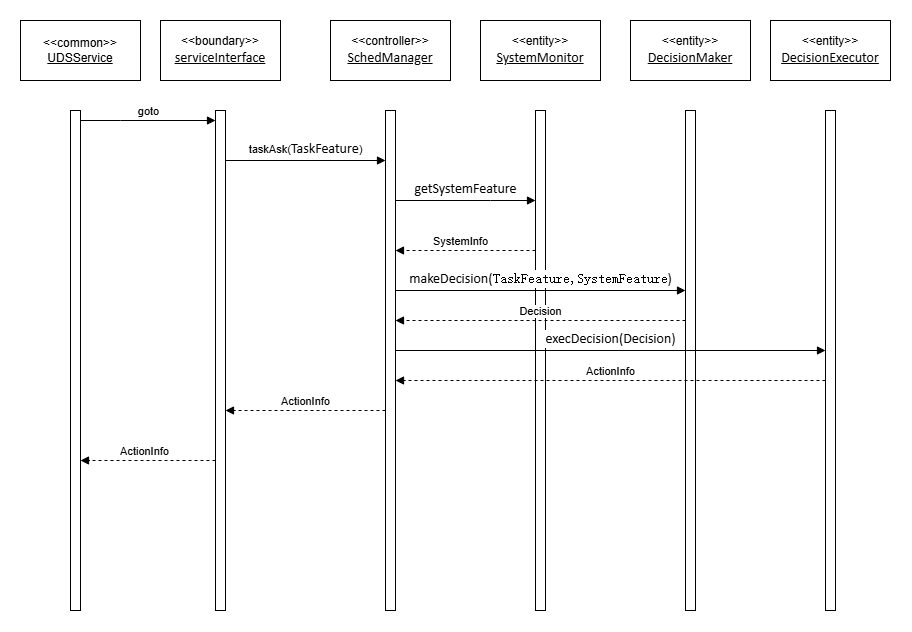

The diagram above was exported from draw.io. Its source (the exported page's mxGraphModel, read from the mxfile embedded in the PNG):
<mxGraphModel dx="1761" dy="722" grid="1" gridSize="10" guides="1" tooltips="1" connect="1" arrows="1" fold="1" page="1" pageScale="1" pageWidth="827" pageHeight="1169" math="0" shadow="0">
  <root>
    <mxCell id="0" />
    <mxCell id="1" parent="0" />
    <mxCell id="oLLxwaSoazF6B8Ef2s1C-24" parent="1" style="rounded=0;whiteSpace=wrap;html=1;" value="&amp;lt;&amp;lt;boundary&amp;gt;&amp;gt;&lt;div&gt;&lt;span style=&quot;mso-spacerun:'yes';font-family:宋体;mso-ascii-font-family:Calibri;&amp;lt;br/&amp;gt;mso-hansi-font-family:Calibri;mso-bidi-font-family:'Times New Roman';font-size:10.5000pt;&amp;lt;br/&amp;gt;mso-font-kerning:1.0000pt;&quot;&gt;&lt;font face=&quot;Calibri&quot;&gt;&lt;u&gt;serviceInterface&lt;/u&gt;&lt;/font&gt;&lt;/span&gt;&lt;/div&gt;" vertex="1">
      <mxGeometry height="60" width="120" x="90" y="20" as="geometry" />
    </mxCell>
    <mxCell id="oLLxwaSoazF6B8Ef2s1C-25" parent="1" style="rounded=0;whiteSpace=wrap;html=1;" value="&amp;lt;&amp;lt;controller&amp;gt;&amp;gt;&lt;div&gt;&lt;span style=&quot;mso-spacerun:'yes';font-family:宋体;mso-ascii-font-family:Calibri;&amp;lt;br/&amp;gt;mso-hansi-font-family:Calibri;mso-bidi-font-family:'Times New Roman';font-size:10.5000pt;&amp;lt;br/&amp;gt;mso-font-kerning:1.0000pt;&quot;&gt;&lt;font face=&quot;Calibri&quot;&gt;&lt;u&gt;SchedManager&lt;/u&gt;&lt;/font&gt;&lt;/span&gt;&lt;/div&gt;" vertex="1">
      <mxGeometry height="60" width="120" x="260" y="20" as="geometry" />
    </mxCell>
    <mxCell id="oLLxwaSoazF6B8Ef2s1C-26" parent="1" style="rounded=0;whiteSpace=wrap;html=1;" value="&amp;lt;&amp;lt;entity&amp;gt;&amp;gt;&lt;div&gt;&lt;span style=&quot;mso-spacerun:'yes';font-family:宋体;mso-ascii-font-family:Calibri;&lt;br/&gt;mso-hansi-font-family:Calibri;mso-bidi-font-family:'Times New Roman';font-size:10.5000pt;&lt;br/&gt;mso-font-kerning:1.0000pt;&quot;&gt;&lt;font face=&quot;Calibri&quot;&gt;&lt;u&gt;SystemMonitor&lt;/u&gt;&lt;/font&gt;&lt;/span&gt;&lt;/div&gt;" vertex="1">
      <mxGeometry height="60" width="120" x="410" y="20" as="geometry" />
    </mxCell>
    <mxCell id="oLLxwaSoazF6B8Ef2s1C-27" parent="1" style="rounded=0;whiteSpace=wrap;html=1;" value="&amp;lt;&amp;lt;entity&amp;gt;&amp;gt;&lt;div&gt;&lt;span style=&quot;mso-spacerun:'yes';font-family:宋体;mso-ascii-font-family:Calibri;&lt;br/&gt;mso-hansi-font-family:Calibri;mso-bidi-font-family:'Times New Roman';font-size:10.5000pt;&lt;br/&gt;mso-font-kerning:1.0000pt;&quot;&gt;&lt;font face=&quot;Calibri&quot;&gt;&lt;u&gt;DecisionMaker&lt;/u&gt;&lt;/font&gt;&lt;/span&gt;&lt;/div&gt;" vertex="1">
      <mxGeometry height="60" width="120" x="560" y="20" as="geometry" />
    </mxCell>
    <mxCell id="oLLxwaSoazF6B8Ef2s1C-28" parent="1" style="rounded=0;whiteSpace=wrap;html=1;" value="&amp;lt;&amp;lt;entity&amp;gt;&amp;gt;&lt;div&gt;&lt;span style=&quot;mso-spacerun:'yes';font-family:宋体;mso-ascii-font-family:Calibri;&lt;br/&gt;mso-hansi-font-family:Calibri;mso-bidi-font-family:'Times New Roman';font-size:10.5000pt;&lt;br/&gt;mso-font-kerning:1.0000pt;&quot;&gt;&lt;font face=&quot;Calibri&quot;&gt;&lt;u&gt;DecisionExecutor&lt;/u&gt;&lt;/font&gt;&lt;/span&gt;&lt;/div&gt;" vertex="1">
      <mxGeometry height="60" width="120" x="700" y="20" as="geometry" />
    </mxCell>
    <mxCell id="oLLxwaSoazF6B8Ef2s1C-29" parent="1" style="html=1;points=[[0,0,0,0,5],[0,1,0,0,-5],[1,0,0,0,5],[1,1,0,0,-5]];perimeter=orthogonalPerimeter;outlineConnect=0;targetShapes=umlLifeline;portConstraint=eastwest;newEdgeStyle={&quot;curved&quot;:0,&quot;rounded&quot;:0};" value="" vertex="1">
      <mxGeometry height="500" width="10" y="110" as="geometry" />
    </mxCell>
    <mxCell id="oLLxwaSoazF6B8Ef2s1C-30" parent="1" style="html=1;points=[[0,0,0,0,5],[0,1,0,0,-5],[1,0,0,0,5],[1,1,0,0,-5]];perimeter=orthogonalPerimeter;outlineConnect=0;targetShapes=umlLifeline;portConstraint=eastwest;newEdgeStyle={&quot;curved&quot;:0,&quot;rounded&quot;:0};" value="" vertex="1">
      <mxGeometry height="500" width="10" x="145" y="110" as="geometry" />
    </mxCell>
    <mxCell id="oLLxwaSoazF6B8Ef2s1C-31" parent="1" style="html=1;points=[[0,0,0,0,5],[0,1,0,0,-5],[1,0,0,0,5],[1,1,0,0,-5]];perimeter=orthogonalPerimeter;outlineConnect=0;targetShapes=umlLifeline;portConstraint=eastwest;newEdgeStyle={&quot;curved&quot;:0,&quot;rounded&quot;:0};" value="" vertex="1">
      <mxGeometry height="500" width="10" x="315" y="110" as="geometry" />
    </mxCell>
    <mxCell id="oLLxwaSoazF6B8Ef2s1C-32" parent="1" style="html=1;points=[[0,0,0,0,5],[0,1,0,0,-5],[1,0,0,0,5],[1,1,0,0,-5]];perimeter=orthogonalPerimeter;outlineConnect=0;targetShapes=umlLifeline;portConstraint=eastwest;newEdgeStyle={&quot;curved&quot;:0,&quot;rounded&quot;:0};" value="" vertex="1">
      <mxGeometry height="500" width="10" x="465" y="110" as="geometry" />
    </mxCell>
    <mxCell id="oLLxwaSoazF6B8Ef2s1C-33" parent="1" style="html=1;points=[[0,0,0,0,5],[0,1,0,0,-5],[1,0,0,0,5],[1,1,0,0,-5]];perimeter=orthogonalPerimeter;outlineConnect=0;targetShapes=umlLifeline;portConstraint=eastwest;newEdgeStyle={&quot;curved&quot;:0,&quot;rounded&quot;:0};" value="" vertex="1">
      <mxGeometry height="500" width="10" x="615" y="110" as="geometry" />
    </mxCell>
    <mxCell id="oLLxwaSoazF6B8Ef2s1C-34" parent="1" style="html=1;points=[[0,0,0,0,5],[0,1,0,0,-5],[1,0,0,0,5],[1,1,0,0,-5]];perimeter=orthogonalPerimeter;outlineConnect=0;targetShapes=umlLifeline;portConstraint=eastwest;newEdgeStyle={&quot;curved&quot;:0,&quot;rounded&quot;:0};" value="" vertex="1">
      <mxGeometry height="500" width="10" x="755" y="110" as="geometry" />
    </mxCell>
    <mxCell id="oLLxwaSoazF6B8Ef2s1C-35" edge="1" parent="1" source="oLLxwaSoazF6B8Ef2s1C-29" style="html=1;verticalAlign=bottom;endArrow=block;curved=0;rounded=0;" target="oLLxwaSoazF6B8Ef2s1C-30" value="goto">
      <mxGeometry relative="1" width="80" as="geometry">
        <Array as="points">
          <mxPoint x="50" y="120" />
        </Array>
        <mxPoint x="40" y="120" as="sourcePoint" />
        <mxPoint x="140" y="120" as="targetPoint" />
      </mxGeometry>
    </mxCell>
    <mxCell id="oLLxwaSoazF6B8Ef2s1C-36" edge="1" parent="1" style="html=1;verticalAlign=bottom;endArrow=block;curved=0;rounded=0;" value="taskAsk(&lt;font face=&quot;Calibri&quot;&gt;&lt;span style=&quot;font-size: 14px;&quot;&gt;TaskFeature&lt;/span&gt;&lt;/font&gt;)">
      <mxGeometry relative="1" width="80" as="geometry">
        <mxPoint x="155" y="160" as="sourcePoint" />
        <mxPoint x="315" y="160" as="targetPoint" />
      </mxGeometry>
    </mxCell>
    <mxCell id="oLLxwaSoazF6B8Ef2s1C-37" edge="1" parent="1" style="html=1;verticalAlign=bottom;endArrow=block;curved=0;rounded=0;" value="&lt;span style=&quot;mso-spacerun:'yes';font-family:宋体;mso-ascii-font-family:Calibri;&lt;br/&gt;mso-hansi-font-family:Calibri;mso-bidi-font-family:'Times New Roman';font-size:10.5000pt;&lt;br/&gt;mso-font-kerning:1.0000pt;&quot;&gt;&lt;font face=&quot;Calibri&quot;&gt;getSystemFeature&lt;/font&gt;&lt;/span&gt;">
      <mxGeometry relative="1" width="80" as="geometry">
        <Array as="points">
          <mxPoint x="420" y="200" />
        </Array>
        <mxPoint x="325" y="200" as="sourcePoint" />
        <mxPoint x="465" y="200" as="targetPoint" />
      </mxGeometry>
    </mxCell>
    <mxCell id="oLLxwaSoazF6B8Ef2s1C-38" edge="1" parent="1" style="html=1;verticalAlign=bottom;endArrow=block;curved=0;rounded=0;" value="&lt;span style=&quot;mso-spacerun:'yes';font-family:宋体;mso-ascii-font-family:Calibri;&lt;br/&gt;mso-hansi-font-family:Calibri;mso-bidi-font-family:'Times New Roman';font-size:10.5000pt;&lt;br/&gt;mso-font-kerning:1.0000pt;&quot;&gt;&lt;font face=&quot;Calibri&quot;&gt;makeDecision(&lt;/font&gt;&lt;/span&gt;&lt;span style=&quot;font-size: 10.5pt;&quot;&gt;&lt;font face=&quot;Calibri&quot; style=&quot;font-family: 宋体;&quot;&gt;TaskFeature&lt;/font&gt;&lt;font style=&quot;&quot; face=&quot;宋体&quot;&gt;,&lt;/font&gt;&lt;font face=&quot;Calibri&quot; style=&quot;font-family: 宋体;&quot;&gt;SystemFeature&lt;/font&gt;&lt;/span&gt;&lt;span style=&quot;mso-spacerun:'yes';font-family:宋体;mso-ascii-font-family:Calibri;&lt;br/&gt;mso-hansi-font-family:Calibri;mso-bidi-font-family:'Times New Roman';font-size:10.5000pt;&lt;br/&gt;mso-font-kerning:1.0000pt;&quot;&gt;&lt;font face=&quot;Calibri&quot;&gt;)&lt;/font&gt;&lt;/span&gt;">
      <mxGeometry relative="1" width="80" as="geometry">
        <mxPoint x="325" y="290" as="sourcePoint" />
        <mxPoint x="615" y="290" as="targetPoint" />
      </mxGeometry>
    </mxCell>
    <mxCell id="oLLxwaSoazF6B8Ef2s1C-39" edge="1" parent="1" style="html=1;verticalAlign=bottom;endArrow=block;curved=0;rounded=0;" value="&lt;span style=&quot;mso-spacerun:'yes';font-family:宋体;mso-ascii-font-family:Calibri;&lt;br/&gt;mso-hansi-font-family:Calibri;mso-bidi-font-family:'Times New Roman';font-size:10.5000pt;&lt;br/&gt;mso-font-kerning:1.0000pt;&quot;&gt;&lt;font face=&quot;Calibri&quot;&gt;execDecision(Decision)&lt;/font&gt;&lt;/span&gt;">
      <mxGeometry relative="1" width="80" as="geometry">
        <mxPoint x="325" y="350" as="sourcePoint" />
        <mxPoint x="755" y="350" as="targetPoint" />
      </mxGeometry>
    </mxCell>
    <mxCell id="oLLxwaSoazF6B8Ef2s1C-40" edge="1" parent="1" style="html=1;verticalAlign=bottom;endArrow=block;curved=0;rounded=0;dashed=1;" value="SystemInfo">
      <mxGeometry relative="1" width="80" x="0.0714" as="geometry">
        <mxPoint as="offset" />
        <mxPoint x="465" y="250" as="sourcePoint" />
        <mxPoint x="325" y="250" as="targetPoint" />
      </mxGeometry>
    </mxCell>
    <mxCell id="oLLxwaSoazF6B8Ef2s1C-41" edge="1" parent="1" style="html=1;verticalAlign=bottom;endArrow=block;curved=0;rounded=0;dashed=1;" value="Decision">
      <mxGeometry relative="1" width="80" as="geometry">
        <mxPoint x="615" y="320" as="sourcePoint" />
        <mxPoint x="325" y="320" as="targetPoint" />
      </mxGeometry>
    </mxCell>
    <mxCell id="oLLxwaSoazF6B8Ef2s1C-42" edge="1" parent="1" style="html=1;verticalAlign=bottom;endArrow=block;curved=0;rounded=0;dashed=1;" value="ActionInfo">
      <mxGeometry relative="1" width="80" as="geometry">
        <mxPoint x="755" y="380" as="sourcePoint" />
        <mxPoint x="325" y="380" as="targetPoint" />
      </mxGeometry>
    </mxCell>
    <mxCell id="oLLxwaSoazF6B8Ef2s1C-43" edge="1" parent="1" style="html=1;verticalAlign=bottom;endArrow=block;curved=0;rounded=0;dashed=1;" value="ActionInfo">
      <mxGeometry relative="1" width="80" as="geometry">
        <mxPoint x="315" y="410" as="sourcePoint" />
        <mxPoint x="155" y="410" as="targetPoint" />
      </mxGeometry>
    </mxCell>
    <mxCell id="oLLxwaSoazF6B8Ef2s1C-44" edge="1" parent="1" style="html=1;verticalAlign=bottom;endArrow=block;curved=0;rounded=0;dashed=1;" target="oLLxwaSoazF6B8Ef2s1C-29" value="ActionInfo">
      <mxGeometry relative="1" width="80" x="0.0476" as="geometry">
        <mxPoint as="offset" />
        <mxPoint x="145" y="460" as="sourcePoint" />
        <mxPoint x="40" y="460" as="targetPoint" />
      </mxGeometry>
    </mxCell>
    <mxCell id="U8-MpwSF7iYQvitBTWxC-1" parent="1" style="rounded=0;whiteSpace=wrap;html=1;" value="&amp;lt;&amp;lt;common&amp;gt;&amp;gt;&lt;div&gt;&lt;u&gt;UDSService&lt;/u&gt;&lt;/div&gt;" vertex="1">
      <mxGeometry height="60" width="120" x="-50" y="20" as="geometry" />
    </mxCell>
  </root>
</mxGraphModel>